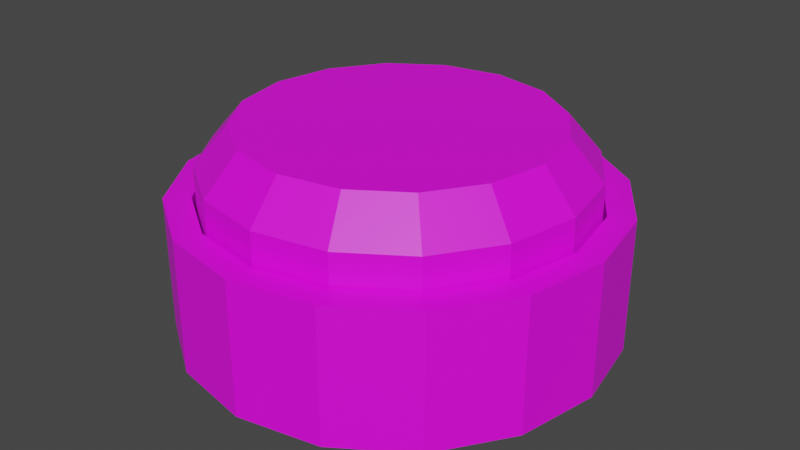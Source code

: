 # Source: Button.blend  (saved by Blender 4.3.34; exported with 4.5.12 LTS)
import bpy
from mathutils import Matrix  # noqa: F401  (used for matrix-valued properties, if any)

bpy.ops.wm.read_factory_settings(use_empty=True)
scene = bpy.context.scene
scene.name = 'Scene'

# ---- collections
col_collection = bpy.data.collections.new('Collection'); scene.collection.children.link(col_collection)

# ---- images (referenced by path relative to the original .blend; pixels are not part of the script)
import os
ASSET_DIR = os.environ.get("B2B_ASSET_DIR", "")  # directory of the original .blend (textures are referenced by path, not embedded)
HERE = os.path.dirname(os.path.abspath(__file__))  # packed textures are extracted next to this script under _unpacked/

def load_image(name, relpath, width, height, colorspace="sRGB"):
    """Load a texture the original file referenced (path relative to the .blend, or extracted next to this script)."""
    p = next((c for c in (os.path.join(HERE, relpath), os.path.join(ASSET_DIR, relpath)) if relpath and os.path.exists(c)), "")
    if p:
        img = bpy.data.images.load(p, check_existing=True)
        img.name = name
    else:  # same state as the original file: an image datablock whose file is absent (Cycles renders it pink)
        img = bpy.data.images.new(name, width, height)
        img.source = "FILE"
        img.filepath = "//" + (relpath or name)
    img.colorspace_settings.name = colorspace
    return img
img_button = load_image('Button', 'Button.png', 1024, 1024, 'sRGB')

# ---- materials (node trees are filled in below, after node groups)
mat_material = bpy.data.materials.new('Material')

# ---- material node trees
mat_material.use_nodes = True; mat_material.node_tree.nodes.clear()
_N = mat_material.node_tree.nodes; _L = mat_material.node_tree.links
n0 = _N.new('ShaderNodeBsdfPrincipled'); n0.name = 'Principled BSDF'; n0.location = (10, 300)
n1 = _N.new('ShaderNodeOutputMaterial'); n1.name = 'Material Output'; n1.location = (300, 300)
n2 = _N.new('ShaderNodeTexImage'); n2.name = 'Image Texture'; n2.location = (-349, 289)
n2.image = img_button
_L.new(n0.outputs[0], n1.inputs[0])
_L.new(n2.outputs[0], n0.inputs[0])
n1.is_active_output = True

# ---- world
world_world = bpy.data.worlds.new('World'); scene.world = world_world
world_world.use_nodes = True; world_world.node_tree.nodes.clear()
_N = world_world.node_tree.nodes; _L = world_world.node_tree.links
n0 = _N.new('ShaderNodeOutputWorld'); n0.name = 'World Output'; n0.location = (300, 300)
n1 = _N.new('ShaderNodeBackground'); n1.name = 'Background'; n1.location = (10, 300)
n1.inputs[0].default_value = (0.05088, 0.05088, 0.05088, 1.0)
_L.new(n1.outputs[0], n0.inputs[0])
n0.is_active_output = True
world_world.color = (0.05088, 0.05088, 0.05088)
world_world.use_sun_shadow = False
world_world.sun_shadow_jitter_overblur = 0.0

# ---- meshes
me_cylinder = bpy.data.meshes.new('Cylinder')
me_cylinder.from_pydata([(0.0, 1.0, -0.3092), (9.124e-10, 0.8799, 0.3092), (0.3827, 0.9239, -0.3092), (0.3367, 0.8129, 0.3092), (0.7071, 0.7071, -0.3092), (0.6222, 0.6222, 0.3092), (0.9239, 0.3827, -0.3092), (0.8129, 0.3367, 0.3092), (1.0, 0.0, -0.3092), (0.8799, 0.0, 0.3092), (0.9239, -0.3827, -0.3092), (0.8129, -0.3367, 0.3092), (0.7071, -0.7071, -0.3092), (0.6222, -0.6222, 0.3092), (0.3827, -0.9239, -0.3092), (0.3367, -0.8129, 0.3092), (0.0, -1.0, -0.3092), (9.124e-10, -0.8799, 0.3092), (-0.3827, -0.9239, -0.3092), (-0.3367, -0.8129, 0.3092), (-0.7071, -0.7071, -0.3092), (-0.6222, -0.6222, 0.3092), (-0.9239, -0.3827, -0.3092), (-0.8129, -0.3367, 0.3092), (-1.0, 0.0, -0.3092), (-0.8799, 0.0, 0.3092), (-0.9239, 0.3827, -0.3092), (-0.8129, 0.3367, 0.3092), (-0.7071, 0.7071, -0.3092), (-0.6222, 0.6222, 0.3092), (-0.3827, 0.9239, -0.3092), (-0.3367, 0.8129, 0.3092), (-0.0001268, 0.0, -0.3092), (0.3827, 0.9239, 0.3092), (0.0, 1.0, 0.3092), (0.7071, 0.7071, 0.3092), (0.9239, 0.3827, 0.3092), (1.0, 0.0, 0.3092), (0.9239, -0.3827, 0.3092), (0.7071, -0.7071, 0.3092), (0.3827, -0.9239, 0.3092), (0.0, -1.0, 0.3092), (-0.3827, -0.9239, 0.3092), (-0.7071, -0.7071, 0.3092), (-0.9239, -0.3827, 0.3092), (-1.0, 0.0, 0.3092), (-0.9239, 0.3827, 0.3092), (-0.7071, 0.7071, 0.3092), (-0.3827, 0.9239, 0.3092), (0.0001212, 0.0, -0.01853), (0.8799, 0.0, -0.01853), (-0.8799, 0.0, -0.01853), (9.124e-10, 0.8799, -0.01853), (9.124e-10, -0.8799, -0.01853), (-0.6222, -0.6222, -0.01853), (0.6222, 0.6222, -0.01853), (-0.6222, 0.6222, -0.01853), (0.6222, -0.6222, -0.01853), (0.3367, 0.8129, -0.01853), (0.8129, 0.3367, -0.01853), (0.8129, -0.3367, -0.01853), (0.3367, -0.8129, -0.01853), (-0.3367, -0.8129, -0.01853), (-0.8129, -0.3367, -0.01853), (-0.8129, 0.3367, -0.01853), (-0.3367, 0.8129, -0.01853)], [], [(0, 34, 33, 2), (2, 33, 35, 4), (4, 35, 36, 6), (6, 36, 37, 8), (8, 37, 38, 10), (10, 38, 39, 12), (12, 39, 40, 14), (14, 40, 41, 16), (16, 41, 42, 18), (18, 42, 43, 20), (20, 43, 44, 22), (22, 44, 45, 24), (24, 45, 46, 26), (26, 46, 47, 28), (11, 9, 50, 60), (28, 47, 48, 30), (30, 48, 34, 0), (0, 32, 28, 30), (25, 23, 63, 51), (9, 7, 59, 50), (23, 21, 54, 63), (7, 5, 55, 59), (21, 19, 62, 54), (5, 3, 58, 55), (19, 17, 53, 62), (24, 32, 20, 22), (32, 0, 2, 4), (16, 32, 12, 14), (28, 32, 24, 26), (12, 32, 8, 10), (20, 32, 16, 18), (4, 6, 8, 32), (1, 3, 33, 34), (3, 5, 35, 33), (5, 7, 36, 35), (7, 9, 37, 36), (9, 11, 38, 37), (11, 13, 39, 38), (13, 15, 40, 39), (15, 17, 41, 40), (17, 19, 42, 41), (19, 21, 43, 42), (21, 23, 44, 43), (23, 25, 45, 44), (25, 27, 46, 45), (27, 29, 47, 46), (29, 31, 48, 47), (31, 1, 34, 48), (58, 52, 49, 55), (50, 49, 57, 60), (49, 52, 65, 56), (53, 49, 54, 62), (54, 49, 51, 63), (55, 49, 50, 59), (56, 64, 51, 49), (57, 49, 53, 61), (27, 25, 51, 64), (13, 11, 60, 57), (29, 27, 64, 56), (15, 13, 57, 61), (31, 29, 56, 65), (17, 15, 61, 53), (3, 1, 52, 58), (1, 31, 65, 52)])
_uv = me_cylinder.uv_layers.new(name='UVMap')
_uv.uv.foreach_set('vector', [0.039, 0.5612, 0.2454, 0.5612, 0.2454, 0.587, 0.039, 0.587, 0.039, 0.587, 0.2454, 0.587, 0.2454, 0.6128, 0.039, 0.6128, 0.039, 0.6128, 0.2454, 0.6128, 0.2454, 0.6386, 0.039, 0.6386, 0.039, 0.6386, 0.2454, 0.6386, 0.2454, 0.6644, 0.039, 0.6644, 0.039, 0.6644, 0.2454, 0.6644, 0.2454, 0.6902, 0.039, 0.6902, 0.039, 0.6902, 0.2454, 0.6902, 0.2454, 0.716, 0.039, 0.716, 0.039, 0.716, 0.2454, 0.716, 0.2454, 0.7418, 0.039, 0.7418, 0.039, 0.7418, 0.2454, 0.7418, 0.2454, 0.7676, 0.039, 0.7676, 0.039, 0.7676, 0.2454, 0.7676, 0.2454, 0.7934, 0.039, 0.7934, 0.039, 0.7934, 0.2454, 0.7934, 0.2454, 0.8192, 0.039, 0.8192, 0.039, 0.8192, 0.2454, 0.8192, 0.2454, 0.845, 0.039, 0.845, 0.039, 0.845, 0.2454, 0.845, 0.2454, 0.8708, 0.039, 0.8708, 0.039, 0.8708, 0.2454, 0.8708, 0.2454, 0.8966, 0.039, 0.8966, 0.039, 0.8966, 0.2454, 0.8966, 0.2454, 0.9224, 0.039, 0.9224, 0.3912, 0.9253, 0.3598, 0.9383, 0.3598, 0.9383, 0.3912, 0.9253, 0.039, 0.9224, 0.2454, 0.9224, 0.2454, 0.9482, 0.039, 0.9482, 0.039, 0.9482, 0.2454, 0.9482, 0.2454, 0.974, 0.039, 0.974, 0.4399, 0.6777, 0.3427, 0.6583, 0.3978, 0.7407, 0.4251, 0.7134, 0.3257, 0.7673, 0.3598, 0.7673, 0.3598, 0.7673, 0.3257, 0.7673, 0.3598, 0.9383, 0.3257, 0.9383, 0.3257, 0.9383, 0.3598, 0.9383, 0.3598, 0.7673, 0.3912, 0.7803, 0.3912, 0.7803, 0.3598, 0.7673, 0.3257, 0.9383, 0.2943, 0.9253, 0.2943, 0.9253, 0.3257, 0.9383, 0.3912, 0.7803, 0.4152, 0.8044, 0.4152, 0.8044, 0.3912, 0.7803, 0.2943, 0.9253, 0.2703, 0.9013, 0.2703, 0.9013, 0.2943, 0.9253, 0.4152, 0.8044, 0.4283, 0.8358, 0.4283, 0.8358, 0.4152, 0.8044, 0.3234, 0.7555, 0.3427, 0.6583, 0.2604, 0.7134, 0.2877, 0.7407, 0.3427, 0.6583, 0.4399, 0.6777, 0.4399, 0.639, 0.4251, 0.6033, 0.2456, 0.639, 0.3427, 0.6583, 0.2877, 0.5759, 0.2604, 0.6033, 0.3978, 0.7407, 0.3427, 0.6583, 0.3234, 0.7555, 0.3621, 0.7555, 0.2877, 0.5759, 0.3427, 0.6583, 0.3621, 0.5612, 0.3234, 0.5612, 0.2604, 0.7134, 0.3427, 0.6583, 0.2456, 0.639, 0.2456, 0.6777, 0.4251, 0.6033, 0.3978, 0.5759, 0.3621, 0.5612, 0.3427, 0.6583, 0.2572, 0.8698, 0.2703, 0.9013, 0.2604, 0.9079, 0.2456, 0.8722, 0.2703, 0.9013, 0.2943, 0.9253, 0.2877, 0.9352, 0.2604, 0.9079, 0.2943, 0.9253, 0.3257, 0.9383, 0.3234, 0.95, 0.2877, 0.9352, 0.3257, 0.9383, 0.3598, 0.9383, 0.3621, 0.95, 0.3234, 0.95, 0.3598, 0.9383, 0.3912, 0.9253, 0.3978, 0.9352, 0.3621, 0.95, 0.3912, 0.9253, 0.4152, 0.9013, 0.4251, 0.9079, 0.3978, 0.9352, 0.4152, 0.9013, 0.4283, 0.8698, 0.4399, 0.8722, 0.4251, 0.9079, 0.4283, 0.8698, 0.4283, 0.8358, 0.4399, 0.8335, 0.4399, 0.8722, 0.4283, 0.8358, 0.4152, 0.8044, 0.4251, 0.7978, 0.4399, 0.8335, 0.4152, 0.8044, 0.3912, 0.7803, 0.3978, 0.7704, 0.4251, 0.7978, 0.3912, 0.7803, 0.3598, 0.7673, 0.3621, 0.7556, 0.3978, 0.7704, 0.3598, 0.7673, 0.3257, 0.7673, 0.3234, 0.7556, 0.3621, 0.7556, 0.3257, 0.7673, 0.2943, 0.7803, 0.2877, 0.7704, 0.3234, 0.7556, 0.2943, 0.7803, 0.2703, 0.8044, 0.2604, 0.7978, 0.2877, 0.7704, 0.2703, 0.8044, 0.2572, 0.8358, 0.2456, 0.8335, 0.2604, 0.7978, 0.2572, 0.8358, 0.2572, 0.8698, 0.2456, 0.8722, 0.2456, 0.8335, 0.2703, 0.9013, 0.2572, 0.8698, 0.3427, 0.8528, 0.2943, 0.9253, 0.3598, 0.9383, 0.3427, 0.8528, 0.4152, 0.9013, 0.3912, 0.9253, 0.3427, 0.8528, 0.2572, 0.8698, 0.2572, 0.8358, 0.2703, 0.8044, 0.4283, 0.8358, 0.3427, 0.8528, 0.3912, 0.7803, 0.4152, 0.8044, 0.3912, 0.7803, 0.3427, 0.8528, 0.3257, 0.7673, 0.3598, 0.7673, 0.2943, 0.9253, 0.3427, 0.8528, 0.3598, 0.9383, 0.3257, 0.9383, 0.2703, 0.8044, 0.2943, 0.7803, 0.3257, 0.7673, 0.3427, 0.8528, 0.4152, 0.9013, 0.3427, 0.8528, 0.4283, 0.8358, 0.4283, 0.8698, 0.2943, 0.7803, 0.3257, 0.7673, 0.3257, 0.7673, 0.2943, 0.7803, 0.4152, 0.9013, 0.3912, 0.9253, 0.3912, 0.9253, 0.4152, 0.9013, 0.2703, 0.8044, 0.2943, 0.7803, 0.2943, 0.7803, 0.2703, 0.8044, 0.4283, 0.8698, 0.4152, 0.9013, 0.4152, 0.9013, 0.4283, 0.8698, 0.2572, 0.8358, 0.2703, 0.8044, 0.2703, 0.8044, 0.2572, 0.8358, 0.4283, 0.8358, 0.4283, 0.8698, 0.4283, 0.8698, 0.4283, 0.8358, 0.2703, 0.9013, 0.2572, 0.8698, 0.2572, 0.8698, 0.2703, 0.9013, 0.2572, 0.8698, 0.2572, 0.8358, 0.2572, 0.8358, 0.2572, 0.8698])
me_cylinder.materials.append(mat_material)
me_cylinder.update()
me_cylinder_001 = bpy.data.meshes.new('Cylinder.001')
me_cylinder_001.from_pydata([(0.0, 0.8622, -0.06031), (0.0, 0.7111, 0.6292), (0.3299, 0.7965, -0.06031), (0.2721, 0.657, 0.6292), (0.6096, 0.6096, -0.06031), (0.5028, 0.5028, 0.6292), (0.7965, 0.3299, -0.06031), (0.657, 0.2721, 0.6292), (0.8622, 0.0, -0.06031), (0.7111, 0.0, 0.6292), (0.7965, -0.3299, -0.06031), (0.657, -0.2721, 0.6292), (0.6096, -0.6096, -0.06031), (0.5028, -0.5028, 0.6292), (0.3299, -0.7965, -0.06031), (0.2721, -0.657, 0.6292), (0.0, -0.8622, -0.06031), (0.0, -0.7111, 0.6292), (-0.3299, -0.7965, -0.06031), (-0.2721, -0.657, 0.6292), (-0.6096, -0.6096, -0.06031), (-0.5028, -0.5028, 0.6292), (-0.7965, -0.3299, -0.06031), (-0.657, -0.2721, 0.6292), (-0.8622, 0.0, -0.06031), (-0.7111, 0.0, 0.6292), (-0.7965, 0.3299, -0.06031), (-0.657, 0.2721, 0.6292), (-0.6096, 0.6096, -0.06031), (-0.5028, 0.5028, 0.6292), (-0.3299, 0.7965, -0.06031), (-0.2721, 0.657, 0.6292), (0.3299, 0.7965, 0.4517), (0.0, 0.8622, 0.4517), (0.6096, 0.6096, 0.4517), (0.7965, 0.3299, 0.4517), (0.8622, 0.0, 0.4517), (0.7965, -0.3299, 0.4517), (0.6096, -0.6096, 0.4517), (0.3299, -0.7965, 0.4517), (0.0, -0.8622, 0.4517), (-0.3299, -0.7965, 0.4517), (-0.6096, -0.6096, 0.4517), (-0.7965, -0.3299, 0.4517), (-0.8622, 0.0, 0.4517), (-0.7965, 0.3299, 0.4517), (-0.6096, 0.6096, 0.4517), (-0.3299, 0.7965, 0.4517), (-0.3556, 0.3728, 0.6292), (3.854e-08, 0.4082, 0.6292), (0.3556, 0.3728, 0.6292), (-0.3849, -2.569e-08, 0.6292), (1.285e-08, -3.854e-08, 0.6292), (0.3849, -3.854e-08, 0.6292), (-0.3556, -0.3728, 0.6292), (1.285e-08, -0.4082, 0.6292), (0.3556, -0.3728, 0.6292)], [], [(0, 33, 32, 2), (2, 32, 34, 4), (4, 34, 35, 6), (6, 35, 36, 8), (8, 36, 37, 10), (10, 37, 38, 12), (12, 38, 39, 14), (14, 39, 40, 16), (16, 40, 41, 18), (18, 41, 42, 20), (20, 42, 43, 22), (22, 43, 44, 24), (24, 44, 45, 26), (26, 45, 46, 28), (28, 46, 47, 30), (30, 47, 33, 0), (1, 3, 32, 33), (3, 5, 34, 32), (5, 7, 35, 34), (7, 9, 36, 35), (9, 11, 37, 36), (11, 13, 38, 37), (13, 15, 39, 38), (15, 17, 40, 39), (17, 19, 41, 40), (19, 21, 42, 41), (21, 23, 43, 42), (23, 25, 44, 43), (25, 27, 45, 44), (27, 29, 46, 45), (29, 31, 47, 46), (31, 1, 33, 47), (29, 27, 48, 31), (27, 25, 51, 48), (25, 23, 54, 51), (23, 21, 19, 54), (31, 48, 49, 1), (48, 51, 52, 49), (51, 54, 55, 52), (54, 19, 17, 55), (1, 49, 50, 3), (49, 52, 53, 50), (52, 55, 56, 53), (55, 17, 15, 56), (3, 50, 7, 5), (50, 53, 9, 7), (53, 56, 11, 9), (56, 15, 13, 11)])
_uv = me_cylinder_001.uv_layers.new(name='UVMap')
_uv.uv.foreach_set('vector', [0.2501, 0.0001022, 0.2569, 0.2999, 0.2007, 0.3056, 0.1856, 0.003554, 0.1856, 0.003554, 0.2007, 0.3056, 0.1449, 0.3165, 0.1221, 0.00988, 0.1221, 0.00988, 0.1449, 0.3165, 0.08894, 0.3304, 0.06031, 0.01781, 0.06031, 0.01781, 0.08894, 0.3304, 0.03189, 0.3443, 0.0001022, 0.02572, 0.9827, 0.4536, 0.9688, 0.7664, 0.9101, 0.7553, 0.9226, 0.4478, 0.9226, 0.4478, 0.9101, 0.7553, 0.8531, 0.7455, 0.8609, 0.4425, 0.8609, 0.4425, 0.8531, 0.7455, 0.7962, 0.7396, 0.7974, 0.4394, 0.7974, 0.4394, 0.7962, 0.7396, 0.7396, 0.7392, 0.7329, 0.4394, 0.7329, 0.4394, 0.7396, 0.7392, 0.6835, 0.7449, 0.6683, 0.4428, 0.6683, 0.4428, 0.6835, 0.7449, 0.6277, 0.7557, 0.6049, 0.4491, 0.6049, 0.4491, 0.6277, 0.7557, 0.5717, 0.7696, 0.5431, 0.4571, 0.5431, 0.4571, 0.5717, 0.7696, 0.5147, 0.7835, 0.4829, 0.465, 0.4999, 0.01439, 0.486, 0.3272, 0.4273, 0.316, 0.4398, 0.008573, 0.4398, 0.008573, 0.4273, 0.316, 0.3704, 0.3062, 0.3781, 0.003263, 0.3781, 0.003263, 0.3704, 0.3062, 0.3135, 0.3003, 0.3146, 0.0001022, 0.3146, 0.0001022, 0.3135, 0.3003, 0.2569, 0.2999, 0.2501, 0.0001022, 0.2628, 0.4, 0.2194, 0.4064, 0.2007, 0.3056, 0.2569, 0.2999, 0.2194, 0.4064, 0.1773, 0.4191, 0.1449, 0.3165, 0.2007, 0.3056, 0.1773, 0.4191, 0.1359, 0.4396, 0.08894, 0.3304, 0.1449, 0.3165, 0.1359, 0.4396, 0.09569, 0.467, 0.03189, 0.3443, 0.08894, 0.3304, 0.9156, 0.8895, 0.875, 0.8663, 0.9101, 0.7553, 0.9688, 0.7664, 0.875, 0.8663, 0.8314, 0.8504, 0.8531, 0.7455, 0.9101, 0.7553, 0.8314, 0.8504, 0.789, 0.8414, 0.7962, 0.7396, 0.8531, 0.7455, 0.789, 0.8414, 0.7455, 0.8392, 0.7396, 0.7392, 0.7962, 0.7396, 0.7455, 0.8392, 0.7022, 0.8456, 0.6835, 0.7449, 0.7396, 0.7392, 0.7022, 0.8456, 0.6601, 0.8584, 0.6277, 0.7557, 0.6835, 0.7449, 0.6601, 0.8584, 0.6187, 0.8788, 0.5717, 0.7696, 0.6277, 0.7557, 0.6187, 0.8788, 0.5785, 0.9062, 0.5147, 0.7835, 0.5717, 0.7696, 0.4329, 0.4503, 0.3922, 0.427, 0.4273, 0.316, 0.486, 0.3272, 0.3922, 0.427, 0.3487, 0.4112, 0.3704, 0.3062, 0.4273, 0.316, 0.3487, 0.4112, 0.3063, 0.4022, 0.3135, 0.3003, 0.3704, 0.3062, 0.3063, 0.4022, 0.2628, 0.4, 0.2569, 0.2999, 0.3135, 0.3003, 0.3487, 0.4112, 0.3922, 0.427, 0.3331, 0.443, 0.3063, 0.4022, 0.3922, 0.427, 0.4329, 0.4503, 0.3629, 0.4993, 0.3331, 0.443, 0.5785, 0.9062, 0.6187, 0.8788, 0.6795, 0.8888, 0.6566, 0.9483, 0.6187, 0.8788, 0.6601, 0.8584, 0.7022, 0.8456, 0.6795, 0.8888, 0.3063, 0.4022, 0.3331, 0.443, 0.2654, 0.4502, 0.2628, 0.4, 0.3331, 0.443, 0.3629, 0.4993, 0.2696, 0.5219, 0.2654, 0.4502, 0.6566, 0.9483, 0.6795, 0.8888, 0.7481, 0.8894, 0.7524, 0.9612, 0.6795, 0.8888, 0.7022, 0.8456, 0.7455, 0.8392, 0.7481, 0.8894, 0.2628, 0.4, 0.2654, 0.4502, 0.1968, 0.4496, 0.2194, 0.4064, 0.2654, 0.4502, 0.2696, 0.5219, 0.1738, 0.509, 0.1968, 0.4496, 0.7524, 0.9612, 0.7481, 0.8894, 0.8159, 0.8823, 0.8457, 0.9386, 0.7481, 0.8894, 0.7455, 0.8392, 0.789, 0.8414, 0.8159, 0.8823, 0.2194, 0.4064, 0.1968, 0.4496, 0.1359, 0.4396, 0.1773, 0.4191, 0.1968, 0.4496, 0.1738, 0.509, 0.09569, 0.467, 0.1359, 0.4396, 0.8457, 0.9386, 0.8159, 0.8823, 0.875, 0.8663, 0.9156, 0.8895, 0.8159, 0.8823, 0.789, 0.8414, 0.8314, 0.8504, 0.875, 0.8663])
me_cylinder_001.materials.append(mat_material)
me_cylinder_001.use_paint_bone_selection = False
me_cylinder_001.use_paint_mask = True
me_cylinder_001.update()
arm_armature = bpy.data.armatures.new('Armature')  # bones are not reproduced

# ---- objects
ob_cylinder = bpy.data.objects.new('Cylinder', me_cylinder)
ob_cylinder_001 = bpy.data.objects.new('Cylinder.001', me_cylinder_001)
ob_armature = bpy.data.objects.new('Armature', arm_armature)

# ---- transforms, parenting, visibility, modifiers, constraints
ob_cylinder.location = (0.0, 0.0, 0.0)
ob_cylinder_001.parent = ob_armature
ob_cylinder_001.matrix_parent_inverse = Matrix(((1.455, -0.0, 0.0, -0.0), (-0.0, 1.455, -0.0, 0.0), (0.0, -0.0, 1.455, 0.3097), (-0.0, 0.0, -0.0, 1.0)))
ob_cylinder_001.location = (0.0, 0.0, 0.0)
_vg = ob_cylinder_001.vertex_groups.new(name='Bone')
_vg.add([0, 1, 2, 3, 4, 5, 6, 7, 8, 9, 10, 11, 12, 13, 14, 15, 16, 17, 18, 19, 20, 21, 22, 23, 24, 25, 26, 27, 28, 29, 30, 31, 32, 33, 34, 35, 36, 37, 38, 39, 40, 41, 42, 43, 44, 45, 46, 47, 48, 49, 50, 51, 52, 53, 54, 55, 56], 1.0, 'REPLACE')
_m = ob_cylinder_001.modifiers.new('Armature', 'ARMATURE')
_m.object = ob_armature
ob_armature.location = (0.0, 0.0, -0.2129)
ob_armature.scale = (0.6875, 0.6875, 0.6875)
ob_armature.show_in_front = True

# ---- collection membership
col_collection.objects.link(ob_cylinder)
col_collection.objects.link(ob_cylinder_001)
col_collection.objects.link(ob_armature)

# ---- scene / render settings (as saved in the file)
scene.frame_start = 1; scene.frame_end = 30; scene.frame_set(15)
scene.render.engine = 'BLENDER_EEVEE_NEXT'
scene.view_settings.view_transform = 'Filmic'
bpy.context.view_layer.update()

# ---- added for rendering (the .blend has no active camera and no usable light): camera, sun
cam_auto = bpy.data.cameras.new('AutoCamera')
cam_auto.lens = 50.0
cam_auto.sensor_width = 36.0
cam_auto.clip_end = 1000.0
ob_auto_camera = bpy.data.objects.new('AutoCamera', cam_auto)
scene.collection.objects.link(ob_auto_camera)
ob_auto_camera.location = (2.74427, -3.29312, 2.3327)
ob_auto_camera.rotation_euler = (1.09748, -7.21219e-08, 0.694738)
scene.camera = ob_auto_camera
light_auto_sun = bpy.data.lights.new('AutoSun', 'SUN')
light_auto_sun.energy = 3.0
light_auto_sun.angle = 0.0523599
ob_auto_sun = bpy.data.objects.new('AutoSun', light_auto_sun)
scene.collection.objects.link(ob_auto_sun)
ob_auto_sun.rotation_euler = (0.872665, 0.174533, 0.523599)
bpy.context.view_layer.update()
